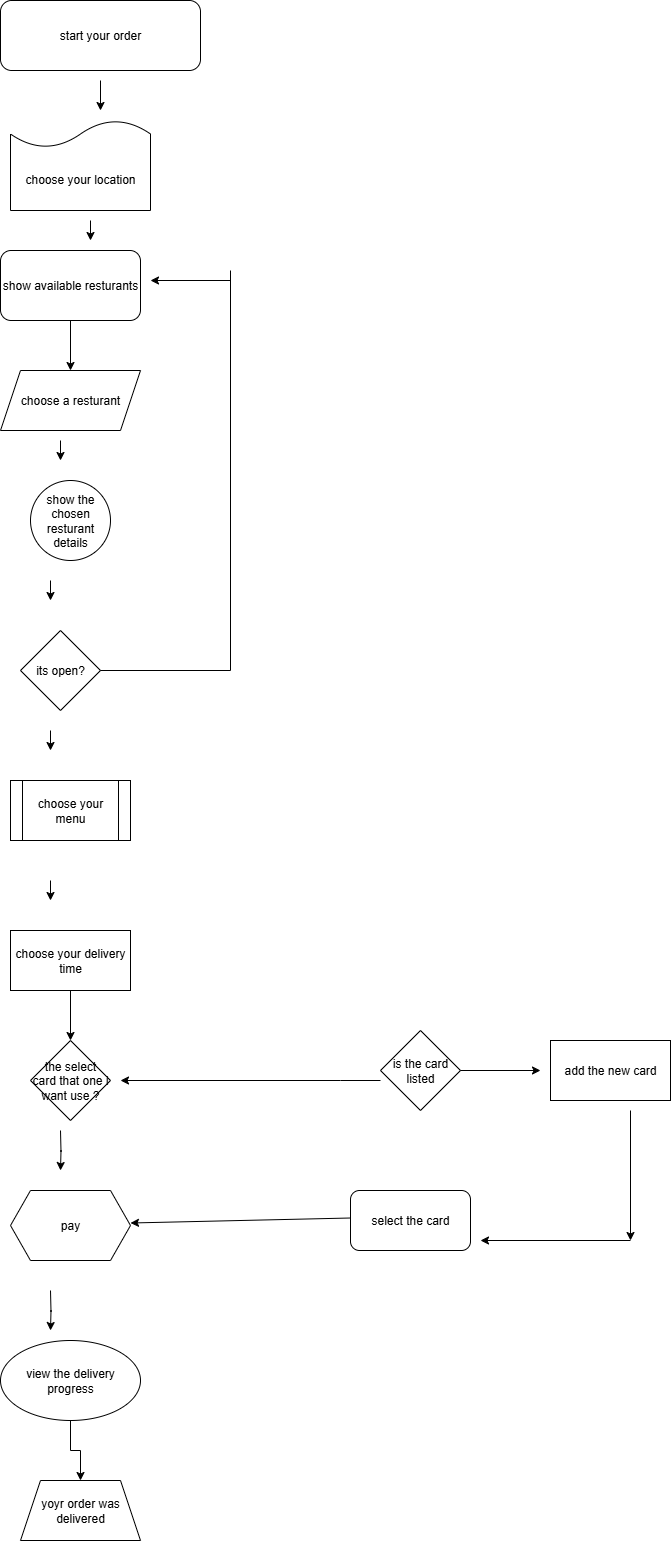

The diagram above was exported from draw.io. Its source (the exported page's mxGraphModel, read from the mxfile embedded in the PNG):
<mxGraphModel dx="1477" dy="1983" grid="1" gridSize="10" guides="1" tooltips="1" connect="1" arrows="1" fold="1" page="1" pageScale="1" pageWidth="827" pageHeight="1169" math="0" shadow="0">
  <root>
    <mxCell id="0" />
    <mxCell id="1" parent="0" />
    <mxCell id="Jo7AsXgm4PWdKksNdAVJ-1" value="start your order" style="rounded=1;whiteSpace=wrap;html=1;arcSize=16;" vertex="1" parent="1">
      <mxGeometry x="20" y="-1160" width="200" height="70" as="geometry" />
    </mxCell>
    <mxCell id="Jo7AsXgm4PWdKksNdAVJ-3" value="choose your location" style="shape=document;whiteSpace=wrap;html=1;boundedLbl=1;direction=west;" vertex="1" parent="1">
      <mxGeometry x="30" y="-1040" width="140" height="90" as="geometry" />
    </mxCell>
    <mxCell id="Jo7AsXgm4PWdKksNdAVJ-55" value="" style="edgeStyle=orthogonalEdgeStyle;rounded=0;orthogonalLoop=1;jettySize=auto;html=1;" edge="1" parent="1" source="Jo7AsXgm4PWdKksNdAVJ-5" target="Jo7AsXgm4PWdKksNdAVJ-7">
      <mxGeometry relative="1" as="geometry" />
    </mxCell>
    <mxCell id="Jo7AsXgm4PWdKksNdAVJ-5" value="show available resturants" style="rounded=1;whiteSpace=wrap;html=1;" vertex="1" parent="1">
      <mxGeometry x="20" y="-910" width="140" height="70" as="geometry" />
    </mxCell>
    <mxCell id="Jo7AsXgm4PWdKksNdAVJ-7" value="choose a resturant" style="shape=parallelogram;perimeter=parallelogramPerimeter;whiteSpace=wrap;html=1;fixedSize=1;" vertex="1" parent="1">
      <mxGeometry x="20" y="-790" width="140" height="60" as="geometry" />
    </mxCell>
    <mxCell id="Jo7AsXgm4PWdKksNdAVJ-9" value="show the chosen resturant details" style="ellipse;whiteSpace=wrap;html=1;aspect=fixed;" vertex="1" parent="1">
      <mxGeometry x="50" y="-680" width="80" height="80" as="geometry" />
    </mxCell>
    <mxCell id="Jo7AsXgm4PWdKksNdAVJ-11" value="its open?" style="rhombus;whiteSpace=wrap;html=1;" vertex="1" parent="1">
      <mxGeometry x="40" y="-530" width="80" height="80" as="geometry" />
    </mxCell>
    <mxCell id="Jo7AsXgm4PWdKksNdAVJ-14" value="choose your menu" style="shape=process;whiteSpace=wrap;html=1;backgroundOutline=1;" vertex="1" parent="1">
      <mxGeometry x="30" y="-380" width="120" height="60" as="geometry" />
    </mxCell>
    <mxCell id="Jo7AsXgm4PWdKksNdAVJ-61" value="" style="edgeStyle=orthogonalEdgeStyle;rounded=0;orthogonalLoop=1;jettySize=auto;html=1;" edge="1" parent="1" source="Jo7AsXgm4PWdKksNdAVJ-15" target="Jo7AsXgm4PWdKksNdAVJ-16">
      <mxGeometry relative="1" as="geometry" />
    </mxCell>
    <mxCell id="Jo7AsXgm4PWdKksNdAVJ-15" value="choose your delivery time" style="rounded=0;whiteSpace=wrap;html=1;" vertex="1" parent="1">
      <mxGeometry x="30" y="-230" width="120" height="60" as="geometry" />
    </mxCell>
    <mxCell id="Jo7AsXgm4PWdKksNdAVJ-16" value="the select card that one i want use ?" style="rhombus;whiteSpace=wrap;html=1;" vertex="1" parent="1">
      <mxGeometry x="50" y="-120" width="80" height="80" as="geometry" />
    </mxCell>
    <mxCell id="Jo7AsXgm4PWdKksNdAVJ-18" value="pay" style="shape=hexagon;perimeter=hexagonPerimeter2;whiteSpace=wrap;html=1;fixedSize=1;" vertex="1" parent="1">
      <mxGeometry x="30" y="30" width="120" height="70" as="geometry" />
    </mxCell>
    <mxCell id="Jo7AsXgm4PWdKksNdAVJ-64" value="" style="edgeStyle=orthogonalEdgeStyle;rounded=0;orthogonalLoop=1;jettySize=auto;html=1;" edge="1" parent="1" source="Jo7AsXgm4PWdKksNdAVJ-19" target="Jo7AsXgm4PWdKksNdAVJ-20">
      <mxGeometry relative="1" as="geometry" />
    </mxCell>
    <mxCell id="Jo7AsXgm4PWdKksNdAVJ-19" value="view the delivery progress" style="ellipse;whiteSpace=wrap;html=1;" vertex="1" parent="1">
      <mxGeometry x="20" y="180" width="140" height="80" as="geometry" />
    </mxCell>
    <mxCell id="Jo7AsXgm4PWdKksNdAVJ-20" value="yoyr order was delivered" style="shape=trapezoid;perimeter=trapezoidPerimeter;whiteSpace=wrap;html=1;fixedSize=1;" vertex="1" parent="1">
      <mxGeometry x="40" y="320" width="120" height="60" as="geometry" />
    </mxCell>
    <mxCell id="Jo7AsXgm4PWdKksNdAVJ-21" value="select the card" style="rounded=1;whiteSpace=wrap;html=1;" vertex="1" parent="1">
      <mxGeometry x="370" y="30" width="120" height="60" as="geometry" />
    </mxCell>
    <mxCell id="Jo7AsXgm4PWdKksNdAVJ-22" value="is the card listed" style="rhombus;whiteSpace=wrap;html=1;" vertex="1" parent="1">
      <mxGeometry x="400" y="-130" width="80" height="80" as="geometry" />
    </mxCell>
    <mxCell id="Jo7AsXgm4PWdKksNdAVJ-23" value="add the new card" style="rounded=0;whiteSpace=wrap;html=1;" vertex="1" parent="1">
      <mxGeometry x="570" y="-120" width="120" height="60" as="geometry" />
    </mxCell>
    <mxCell id="Jo7AsXgm4PWdKksNdAVJ-25" value="" style="endArrow=classic;html=1;rounded=0;entryX=1;entryY=0.5;entryDx=0;entryDy=0;exitX=0;exitY=0.5;exitDx=0;exitDy=0;" edge="1" parent="1">
      <mxGeometry width="50" height="50" relative="1" as="geometry">
        <mxPoint x="370" y="57.5" as="sourcePoint" />
        <mxPoint x="150" y="62.5" as="targetPoint" />
      </mxGeometry>
    </mxCell>
    <mxCell id="Jo7AsXgm4PWdKksNdAVJ-29" value="" style="endArrow=classic;html=1;rounded=0;" edge="1" parent="1">
      <mxGeometry width="50" height="50" relative="1" as="geometry">
        <mxPoint x="400" y="-80" as="sourcePoint" />
        <mxPoint x="140" y="-80" as="targetPoint" />
        <Array as="points">
          <mxPoint x="360" y="-80" />
        </Array>
      </mxGeometry>
    </mxCell>
    <mxCell id="Jo7AsXgm4PWdKksNdAVJ-32" value="" style="endArrow=classic;html=1;rounded=0;" edge="1" parent="1" source="Jo7AsXgm4PWdKksNdAVJ-22">
      <mxGeometry width="50" height="50" relative="1" as="geometry">
        <mxPoint x="500" y="-50" as="sourcePoint" />
        <mxPoint x="560" y="-90" as="targetPoint" />
      </mxGeometry>
    </mxCell>
    <mxCell id="Jo7AsXgm4PWdKksNdAVJ-34" value="" style="endArrow=none;html=1;rounded=0;exitX=1;exitY=0.5;exitDx=0;exitDy=0;" edge="1" parent="1" source="Jo7AsXgm4PWdKksNdAVJ-11">
      <mxGeometry width="50" height="50" relative="1" as="geometry">
        <mxPoint x="200" y="-440" as="sourcePoint" />
        <mxPoint x="250" y="-490" as="targetPoint" />
      </mxGeometry>
    </mxCell>
    <mxCell id="Jo7AsXgm4PWdKksNdAVJ-36" value="" style="endArrow=none;html=1;rounded=0;" edge="1" parent="1">
      <mxGeometry width="50" height="50" relative="1" as="geometry">
        <mxPoint x="250" y="-490" as="sourcePoint" />
        <mxPoint x="250" y="-890" as="targetPoint" />
      </mxGeometry>
    </mxCell>
    <mxCell id="Jo7AsXgm4PWdKksNdAVJ-38" value="" style="endArrow=classic;html=1;rounded=0;" edge="1" parent="1">
      <mxGeometry width="50" height="50" relative="1" as="geometry">
        <mxPoint x="250" y="-880" as="sourcePoint" />
        <mxPoint x="170" y="-880" as="targetPoint" />
      </mxGeometry>
    </mxCell>
    <mxCell id="Jo7AsXgm4PWdKksNdAVJ-40" value="" style="endArrow=classic;html=1;rounded=0;" edge="1" parent="1">
      <mxGeometry width="50" height="50" relative="1" as="geometry">
        <mxPoint x="650" y="-50" as="sourcePoint" />
        <mxPoint x="650" y="80" as="targetPoint" />
      </mxGeometry>
    </mxCell>
    <mxCell id="Jo7AsXgm4PWdKksNdAVJ-44" value="" style="endArrow=classic;html=1;rounded=0;" edge="1" parent="1">
      <mxGeometry width="50" height="50" relative="1" as="geometry">
        <mxPoint x="650" y="80" as="sourcePoint" />
        <mxPoint x="500" y="80" as="targetPoint" />
      </mxGeometry>
    </mxCell>
    <mxCell id="Jo7AsXgm4PWdKksNdAVJ-46" value="" style="endArrow=classic;html=1;rounded=0;" edge="1" parent="1">
      <mxGeometry width="50" height="50" relative="1" as="geometry">
        <mxPoint x="120" y="-1080" as="sourcePoint" />
        <mxPoint x="120" y="-1050" as="targetPoint" />
      </mxGeometry>
    </mxCell>
    <mxCell id="Jo7AsXgm4PWdKksNdAVJ-53" value="" style="endArrow=classic;html=1;rounded=0;" edge="1" parent="1">
      <mxGeometry width="50" height="50" relative="1" as="geometry">
        <mxPoint x="110" y="-940" as="sourcePoint" />
        <mxPoint x="110" y="-920" as="targetPoint" />
      </mxGeometry>
    </mxCell>
    <mxCell id="Jo7AsXgm4PWdKksNdAVJ-56" value="" style="endArrow=classic;html=1;rounded=0;" edge="1" parent="1">
      <mxGeometry width="50" height="50" relative="1" as="geometry">
        <mxPoint x="80" y="-720" as="sourcePoint" />
        <mxPoint x="80" y="-700" as="targetPoint" />
      </mxGeometry>
    </mxCell>
    <mxCell id="Jo7AsXgm4PWdKksNdAVJ-58" value="" style="endArrow=classic;html=1;rounded=0;" edge="1" parent="1">
      <mxGeometry width="50" height="50" relative="1" as="geometry">
        <mxPoint x="70" y="-580" as="sourcePoint" />
        <mxPoint x="70" y="-560" as="targetPoint" />
      </mxGeometry>
    </mxCell>
    <mxCell id="Jo7AsXgm4PWdKksNdAVJ-59" value="" style="endArrow=classic;html=1;rounded=0;" edge="1" parent="1">
      <mxGeometry width="50" height="50" relative="1" as="geometry">
        <mxPoint x="70" y="-430" as="sourcePoint" />
        <mxPoint x="70" y="-410" as="targetPoint" />
      </mxGeometry>
    </mxCell>
    <mxCell id="Jo7AsXgm4PWdKksNdAVJ-60" value="" style="endArrow=classic;html=1;rounded=0;" edge="1" parent="1">
      <mxGeometry width="50" height="50" relative="1" as="geometry">
        <mxPoint x="70" y="-280" as="sourcePoint" />
        <mxPoint x="70" y="-260" as="targetPoint" />
      </mxGeometry>
    </mxCell>
    <mxCell id="Jo7AsXgm4PWdKksNdAVJ-62" value="" style="edgeStyle=orthogonalEdgeStyle;rounded=0;orthogonalLoop=1;jettySize=auto;html=1;" edge="1" parent="1">
      <mxGeometry relative="1" as="geometry">
        <mxPoint x="80" y="-30" as="sourcePoint" />
        <mxPoint x="80" y="10" as="targetPoint" />
      </mxGeometry>
    </mxCell>
    <mxCell id="Jo7AsXgm4PWdKksNdAVJ-63" value="" style="edgeStyle=orthogonalEdgeStyle;rounded=0;orthogonalLoop=1;jettySize=auto;html=1;" edge="1" parent="1">
      <mxGeometry relative="1" as="geometry">
        <mxPoint x="70" y="130" as="sourcePoint" />
        <mxPoint x="70" y="170" as="targetPoint" />
      </mxGeometry>
    </mxCell>
  </root>
</mxGraphModel>